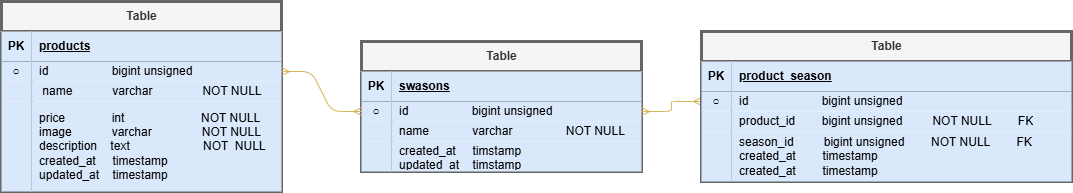

The diagram above was exported from draw.io. Its source (the exported page's mxGraphModel, read from the mxfile embedded in the PNG):
<mxGraphModel dx="702" dy="1732" grid="1" gridSize="10" guides="1" tooltips="1" connect="1" arrows="1" fold="1" page="1" pageScale="1" pageWidth="827" pageHeight="1169" math="0" shadow="0">
  <root>
    <mxCell id="0" />
    <mxCell id="1" parent="0" />
    <mxCell id="33" value="Table" style="shape=table;startSize=30;container=1;collapsible=1;childLayout=tableLayout;fixedRows=1;rowLines=0;fontStyle=1;align=center;resizeLast=1;html=1;fillColor=#f5f5f5;strokeColor=#666666;fontColor=#333333;strokeWidth=3;perimeterSpacing=2;" vertex="1" parent="1">
      <mxGeometry x="440" y="40" width="280" height="130" as="geometry" />
    </mxCell>
    <mxCell id="34" value="" style="shape=tableRow;horizontal=0;startSize=0;swimlaneHead=0;swimlaneBody=0;fillColor=none;collapsible=0;dropTarget=0;points=[[0,0.5],[1,0.5]];portConstraint=eastwest;top=0;left=0;right=0;bottom=1;" vertex="1" parent="33">
      <mxGeometry y="30" width="280" height="30" as="geometry" />
    </mxCell>
    <mxCell id="35" value="PK" style="shape=partialRectangle;connectable=0;fillColor=#dae8fc;top=0;left=0;bottom=0;right=0;fontStyle=1;overflow=hidden;whiteSpace=wrap;html=1;strokeColor=#6c8ebf;" vertex="1" parent="34">
      <mxGeometry width="30" height="30" as="geometry">
        <mxRectangle width="30" height="30" as="alternateBounds" />
      </mxGeometry>
    </mxCell>
    <mxCell id="36" value="swasons" style="shape=partialRectangle;connectable=0;fillColor=#dae8fc;top=0;left=0;bottom=0;right=0;align=left;spacingLeft=6;fontStyle=5;overflow=hidden;whiteSpace=wrap;html=1;strokeColor=#6c8ebf;" vertex="1" parent="34">
      <mxGeometry x="30" width="250" height="30" as="geometry">
        <mxRectangle width="250" height="30" as="alternateBounds" />
      </mxGeometry>
    </mxCell>
    <mxCell id="37" value="" style="shape=tableRow;horizontal=0;startSize=0;swimlaneHead=0;swimlaneBody=0;fillColor=none;collapsible=0;dropTarget=0;points=[[0,0.5],[1,0.5]];portConstraint=eastwest;top=0;left=0;right=0;bottom=0;" vertex="1" parent="33">
      <mxGeometry y="60" width="280" height="20" as="geometry" />
    </mxCell>
    <mxCell id="38" value="○" style="shape=partialRectangle;connectable=0;fillColor=#dae8fc;top=0;left=0;bottom=0;right=0;editable=1;overflow=hidden;whiteSpace=wrap;html=1;strokeColor=#6c8ebf;" vertex="1" parent="37">
      <mxGeometry width="30" height="20" as="geometry">
        <mxRectangle width="30" height="20" as="alternateBounds" />
      </mxGeometry>
    </mxCell>
    <mxCell id="39" value="id&amp;nbsp; &amp;nbsp; &amp;nbsp; &amp;nbsp; &amp;nbsp; &amp;nbsp; &amp;nbsp; &amp;nbsp; &amp;nbsp; &amp;nbsp;bigint unsigned&amp;nbsp; &amp;nbsp; &amp;nbsp; &amp;nbsp; &amp;nbsp; &amp;nbsp; &amp;nbsp; &amp;nbsp;&amp;nbsp;" style="shape=partialRectangle;connectable=0;fillColor=#dae8fc;top=0;left=0;bottom=0;right=0;align=left;spacingLeft=6;overflow=hidden;whiteSpace=wrap;html=1;strokeColor=#6c8ebf;" vertex="1" parent="37">
      <mxGeometry x="30" width="250" height="20" as="geometry">
        <mxRectangle width="250" height="20" as="alternateBounds" />
      </mxGeometry>
    </mxCell>
    <mxCell id="40" value="" style="shape=tableRow;horizontal=0;startSize=0;swimlaneHead=0;swimlaneBody=0;fillColor=none;collapsible=0;dropTarget=0;points=[[0,0.5],[1,0.5]];portConstraint=eastwest;top=0;left=0;right=0;bottom=0;" vertex="1" parent="33">
      <mxGeometry y="80" width="280" height="20" as="geometry" />
    </mxCell>
    <mxCell id="41" value="" style="shape=partialRectangle;connectable=0;fillColor=#dae8fc;top=0;left=0;bottom=0;right=0;editable=1;overflow=hidden;whiteSpace=wrap;html=1;strokeColor=#6c8ebf;" vertex="1" parent="40">
      <mxGeometry width="30" height="20" as="geometry">
        <mxRectangle width="30" height="20" as="alternateBounds" />
      </mxGeometry>
    </mxCell>
    <mxCell id="42" value="name&amp;nbsp; &amp;nbsp; &amp;nbsp; &amp;nbsp; &amp;nbsp; &amp;nbsp; &amp;nbsp;varchar&amp;nbsp; &amp;nbsp; &amp;nbsp; &amp;nbsp; &amp;nbsp; &amp;nbsp; &amp;nbsp; &amp;nbsp; NOT NULL&amp;nbsp; &amp;nbsp;" style="shape=partialRectangle;connectable=0;fillColor=#dae8fc;top=0;left=0;bottom=0;right=0;align=left;spacingLeft=6;overflow=hidden;whiteSpace=wrap;html=1;strokeColor=#6c8ebf;" vertex="1" parent="40">
      <mxGeometry x="30" width="250" height="20" as="geometry">
        <mxRectangle width="250" height="20" as="alternateBounds" />
      </mxGeometry>
    </mxCell>
    <mxCell id="43" value="" style="shape=tableRow;horizontal=0;startSize=0;swimlaneHead=0;swimlaneBody=0;fillColor=none;collapsible=0;dropTarget=0;points=[[0,0.5],[1,0.5]];portConstraint=eastwest;top=0;left=0;right=0;bottom=0;" vertex="1" parent="33">
      <mxGeometry y="100" width="280" height="30" as="geometry" />
    </mxCell>
    <mxCell id="44" value="" style="shape=partialRectangle;connectable=0;fillColor=#dae8fc;top=0;left=0;bottom=0;right=0;editable=1;overflow=hidden;whiteSpace=wrap;html=1;strokeColor=#6c8ebf;" vertex="1" parent="43">
      <mxGeometry width="30" height="30" as="geometry">
        <mxRectangle width="30" height="30" as="alternateBounds" />
      </mxGeometry>
    </mxCell>
    <mxCell id="45" value="created_at&amp;nbsp; &amp;nbsp; &amp;nbsp;timstamp&amp;nbsp;&lt;div&gt;updated_at&amp;nbsp; &amp;nbsp; timstamp&lt;/div&gt;" style="shape=partialRectangle;connectable=0;fillColor=#dae8fc;top=0;left=0;bottom=0;right=0;align=left;spacingLeft=6;overflow=hidden;whiteSpace=wrap;html=1;strokeColor=#6c8ebf;" vertex="1" parent="43">
      <mxGeometry x="30" width="250" height="30" as="geometry">
        <mxRectangle width="250" height="30" as="alternateBounds" />
      </mxGeometry>
    </mxCell>
    <mxCell id="59" value="Table" style="shape=table;startSize=30;container=1;collapsible=1;childLayout=tableLayout;fixedRows=1;rowLines=0;fontStyle=1;align=center;resizeLast=1;html=1;fillColor=#f5f5f5;fontColor=#333333;strokeColor=#666666;strokeWidth=3;perimeterSpacing=2;" vertex="1" parent="1">
      <mxGeometry x="80" width="280" height="190" as="geometry" />
    </mxCell>
    <mxCell id="60" value="" style="shape=tableRow;horizontal=0;startSize=0;swimlaneHead=0;swimlaneBody=0;fillColor=none;collapsible=0;dropTarget=0;points=[[0,0.5],[1,0.5]];portConstraint=eastwest;top=0;left=0;right=0;bottom=1;" vertex="1" parent="59">
      <mxGeometry y="30" width="280" height="30" as="geometry" />
    </mxCell>
    <mxCell id="61" value="PK" style="shape=partialRectangle;connectable=0;fillColor=#dae8fc;top=0;left=0;bottom=0;right=0;fontStyle=1;overflow=hidden;whiteSpace=wrap;html=1;strokeColor=#6c8ebf;" vertex="1" parent="60">
      <mxGeometry width="30" height="30" as="geometry">
        <mxRectangle width="30" height="30" as="alternateBounds" />
      </mxGeometry>
    </mxCell>
    <mxCell id="62" value="products" style="shape=partialRectangle;connectable=0;fillColor=#dae8fc;top=0;left=0;bottom=0;right=0;align=left;spacingLeft=6;fontStyle=5;overflow=hidden;whiteSpace=wrap;html=1;strokeColor=#6c8ebf;" vertex="1" parent="60">
      <mxGeometry x="30" width="250" height="30" as="geometry">
        <mxRectangle width="250" height="30" as="alternateBounds" />
      </mxGeometry>
    </mxCell>
    <mxCell id="63" value="" style="shape=tableRow;horizontal=0;startSize=0;swimlaneHead=0;swimlaneBody=0;fillColor=none;collapsible=0;dropTarget=0;points=[[0,0.5],[1,0.5]];portConstraint=eastwest;top=0;left=0;right=0;bottom=0;" vertex="1" parent="59">
      <mxGeometry y="60" width="280" height="20" as="geometry" />
    </mxCell>
    <mxCell id="64" value="○" style="shape=partialRectangle;connectable=0;fillColor=#dae8fc;top=0;left=0;bottom=0;right=0;editable=1;overflow=hidden;whiteSpace=wrap;html=1;strokeColor=#6c8ebf;" vertex="1" parent="63">
      <mxGeometry width="30" height="20" as="geometry">
        <mxRectangle width="30" height="20" as="alternateBounds" />
      </mxGeometry>
    </mxCell>
    <mxCell id="65" value="&lt;div&gt;id&amp;nbsp; &amp;nbsp; &amp;nbsp; &amp;nbsp; &amp;nbsp; &amp;nbsp; &amp;nbsp; &amp;nbsp; &amp;nbsp; &amp;nbsp;bigint unsigned&amp;nbsp; &amp;nbsp;&lt;/div&gt;" style="shape=partialRectangle;connectable=0;fillColor=#dae8fc;top=0;left=0;bottom=0;right=0;align=left;spacingLeft=6;overflow=hidden;whiteSpace=wrap;html=1;strokeColor=#6c8ebf;" vertex="1" parent="63">
      <mxGeometry x="30" width="250" height="20" as="geometry">
        <mxRectangle width="250" height="20" as="alternateBounds" />
      </mxGeometry>
    </mxCell>
    <mxCell id="66" value="" style="shape=tableRow;horizontal=0;startSize=0;swimlaneHead=0;swimlaneBody=0;fillColor=none;collapsible=0;dropTarget=0;points=[[0,0.5],[1,0.5]];portConstraint=eastwest;top=0;left=0;right=0;bottom=0;" vertex="1" parent="59">
      <mxGeometry y="80" width="280" height="20" as="geometry" />
    </mxCell>
    <mxCell id="67" value="" style="shape=partialRectangle;connectable=0;fillColor=#dae8fc;top=0;left=0;bottom=0;right=0;editable=1;overflow=hidden;whiteSpace=wrap;html=1;strokeColor=#6c8ebf;" vertex="1" parent="66">
      <mxGeometry width="30" height="20" as="geometry">
        <mxRectangle width="30" height="20" as="alternateBounds" />
      </mxGeometry>
    </mxCell>
    <mxCell id="68" value="&amp;nbsp;name&amp;nbsp; &amp;nbsp; &amp;nbsp; &amp;nbsp; &amp;nbsp; &amp;nbsp; varchar&amp;nbsp; &amp;nbsp; &amp;nbsp; &amp;nbsp; &amp;nbsp; &amp;nbsp; &amp;nbsp; &amp;nbsp;NOT NULL" style="shape=partialRectangle;connectable=0;fillColor=#dae8fc;top=0;left=0;bottom=0;right=0;align=left;spacingLeft=6;overflow=hidden;whiteSpace=wrap;html=1;strokeColor=#6c8ebf;" vertex="1" parent="66">
      <mxGeometry x="30" width="250" height="20" as="geometry">
        <mxRectangle width="250" height="20" as="alternateBounds" />
      </mxGeometry>
    </mxCell>
    <mxCell id="69" value="" style="shape=tableRow;horizontal=0;startSize=0;swimlaneHead=0;swimlaneBody=0;fillColor=none;collapsible=0;dropTarget=0;points=[[0,0.5],[1,0.5]];portConstraint=eastwest;top=0;left=0;right=0;bottom=0;" vertex="1" parent="59">
      <mxGeometry y="100" width="280" height="90" as="geometry" />
    </mxCell>
    <mxCell id="70" value="" style="shape=partialRectangle;connectable=0;fillColor=#dae8fc;top=0;left=0;bottom=0;right=0;editable=1;overflow=hidden;whiteSpace=wrap;html=1;strokeColor=#6c8ebf;" vertex="1" parent="69">
      <mxGeometry width="30" height="90" as="geometry">
        <mxRectangle width="30" height="90" as="alternateBounds" />
      </mxGeometry>
    </mxCell>
    <mxCell id="71" value="price&amp;nbsp; &amp;nbsp; &amp;nbsp; &amp;nbsp; &amp;nbsp; &amp;nbsp; &amp;nbsp; int&amp;nbsp; &amp;nbsp; &amp;nbsp; &amp;nbsp; &amp;nbsp; &amp;nbsp; &amp;nbsp; &amp;nbsp; &amp;nbsp; &amp;nbsp; &amp;nbsp; &amp;nbsp;NOT NULL&lt;div&gt;image&amp;nbsp; &amp;nbsp; &amp;nbsp; &amp;nbsp; &amp;nbsp; &amp;nbsp; varchar&amp;nbsp; &amp;nbsp; &amp;nbsp; &amp;nbsp; &amp;nbsp; &amp;nbsp; &amp;nbsp; &amp;nbsp;NOT NULL&lt;/div&gt;&lt;div&gt;description&amp;nbsp; &amp;nbsp; text&amp;nbsp; &amp;nbsp; &amp;nbsp; &amp;nbsp; &amp;nbsp; &amp;nbsp; &amp;nbsp; &amp;nbsp; &amp;nbsp; &amp;nbsp; &amp;nbsp; NOT&amp;nbsp; NULL&lt;/div&gt;&lt;div&gt;created_at&amp;nbsp; &amp;nbsp; &amp;nbsp;timestamp&amp;nbsp; &amp;nbsp; &amp;nbsp;&amp;nbsp;&lt;/div&gt;&lt;div&gt;updated_at&amp;nbsp; &amp;nbsp; timestamp&amp;nbsp;&lt;/div&gt;" style="shape=partialRectangle;connectable=0;fillColor=#dae8fc;top=0;left=0;bottom=0;right=0;align=left;spacingLeft=6;overflow=hidden;whiteSpace=wrap;html=1;strokeColor=#6c8ebf;" vertex="1" parent="69">
      <mxGeometry x="30" width="250" height="90" as="geometry">
        <mxRectangle width="250" height="90" as="alternateBounds" />
      </mxGeometry>
    </mxCell>
    <mxCell id="72" value="" style="edgeStyle=entityRelationEdgeStyle;fontSize=12;html=1;endArrow=ERmany;startArrow=ERmany;entryX=0;entryY=0.5;entryDx=0;entryDy=0;exitX=1;exitY=0.5;exitDx=0;exitDy=0;strokeColor=#d6b656;fillColor=#fff2cc;" edge="1" parent="1" source="63" target="37">
      <mxGeometry width="100" height="100" relative="1" as="geometry">
        <mxPoint x="340" y="250" as="sourcePoint" />
        <mxPoint x="440" y="150" as="targetPoint" />
        <Array as="points">
          <mxPoint x="360" y="250" />
          <mxPoint x="400" y="140" />
          <mxPoint x="380" y="260" />
          <mxPoint x="360" y="240" />
          <mxPoint x="370" y="260" />
          <mxPoint x="370" y="260" />
        </Array>
      </mxGeometry>
    </mxCell>
    <mxCell id="73" value="" style="edgeStyle=entityRelationEdgeStyle;fontSize=12;html=1;endArrow=ERmany;startArrow=ERmany;entryX=0;entryY=0.5;entryDx=0;entryDy=0;exitX=1;exitY=0.5;exitDx=0;exitDy=0;fillColor=#fff2cc;strokeColor=#d6b656;" edge="1" parent="1" source="37">
      <mxGeometry width="100" height="100" relative="1" as="geometry">
        <mxPoint x="860" y="325" as="sourcePoint" />
        <mxPoint x="780" y="100" as="targetPoint" />
        <Array as="points">
          <mxPoint x="900" y="310" />
          <mxPoint x="770" y="220" />
          <mxPoint x="820" y="287.5" />
          <mxPoint x="820" y="167.5" />
          <mxPoint x="820" y="237.5" />
          <mxPoint x="790" y="250" />
        </Array>
      </mxGeometry>
    </mxCell>
    <mxCell id="46" value="Table" style="shape=table;startSize=30;container=1;collapsible=1;childLayout=tableLayout;fixedRows=1;rowLines=0;fontStyle=1;align=center;resizeLast=1;html=1;fillColor=#f5f5f5;fontColor=#333333;strokeColor=#666666;strokeWidth=3;perimeterSpacing=2;" vertex="1" parent="1">
      <mxGeometry x="780" y="30" width="370" height="150" as="geometry" />
    </mxCell>
    <mxCell id="47" value="" style="shape=tableRow;horizontal=0;startSize=0;swimlaneHead=0;swimlaneBody=0;fillColor=none;collapsible=0;dropTarget=0;points=[[0,0.5],[1,0.5]];portConstraint=eastwest;top=0;left=0;right=0;bottom=1;" vertex="1" parent="46">
      <mxGeometry y="30" width="370" height="30" as="geometry" />
    </mxCell>
    <mxCell id="48" value="PK" style="shape=partialRectangle;connectable=0;fillColor=#dae8fc;top=0;left=0;bottom=0;right=0;fontStyle=1;overflow=hidden;whiteSpace=wrap;html=1;strokeColor=#6c8ebf;" vertex="1" parent="47">
      <mxGeometry width="30" height="30" as="geometry">
        <mxRectangle width="30" height="30" as="alternateBounds" />
      </mxGeometry>
    </mxCell>
    <mxCell id="49" value="product_season" style="shape=partialRectangle;connectable=0;fillColor=#dae8fc;top=0;left=0;bottom=0;right=0;align=left;spacingLeft=6;fontStyle=5;overflow=hidden;whiteSpace=wrap;html=1;strokeColor=#6c8ebf;" vertex="1" parent="47">
      <mxGeometry x="30" width="340" height="30" as="geometry">
        <mxRectangle width="340" height="30" as="alternateBounds" />
      </mxGeometry>
    </mxCell>
    <mxCell id="50" value="" style="shape=tableRow;horizontal=0;startSize=0;swimlaneHead=0;swimlaneBody=0;fillColor=none;collapsible=0;dropTarget=0;points=[[0,0.5],[1,0.5]];portConstraint=eastwest;top=0;left=0;right=0;bottom=0;" vertex="1" parent="46">
      <mxGeometry y="60" width="370" height="20" as="geometry" />
    </mxCell>
    <mxCell id="51" value="○" style="shape=partialRectangle;connectable=0;fillColor=#dae8fc;top=0;left=0;bottom=0;right=0;editable=1;overflow=hidden;whiteSpace=wrap;html=1;strokeColor=#6c8ebf;" vertex="1" parent="50">
      <mxGeometry width="30" height="20" as="geometry">
        <mxRectangle width="30" height="20" as="alternateBounds" />
      </mxGeometry>
    </mxCell>
    <mxCell id="52" value="id&amp;nbsp; &amp;nbsp; &amp;nbsp; &amp;nbsp; &amp;nbsp; &amp;nbsp; &amp;nbsp; &amp;nbsp; &amp;nbsp; &amp;nbsp; &amp;nbsp; bigint unsigned&lt;span style=&quot;color: rgb(63, 63, 63); background-color: transparent;&quot;&gt;&amp;nbsp; &amp;nbsp; &amp;nbsp; &amp;nbsp; &amp;nbsp; &amp;nbsp; &amp;nbsp; &amp;nbsp; &amp;nbsp; &amp;nbsp; &amp;nbsp;&amp;nbsp;&lt;/span&gt;" style="shape=partialRectangle;connectable=0;fillColor=#dae8fc;top=0;left=0;bottom=0;right=0;align=left;spacingLeft=6;overflow=hidden;whiteSpace=wrap;html=1;strokeColor=#6c8ebf;" vertex="1" parent="50">
      <mxGeometry x="30" width="340" height="20" as="geometry">
        <mxRectangle width="340" height="20" as="alternateBounds" />
      </mxGeometry>
    </mxCell>
    <mxCell id="53" value="" style="shape=tableRow;horizontal=0;startSize=0;swimlaneHead=0;swimlaneBody=0;fillColor=none;collapsible=0;dropTarget=0;points=[[0,0.5],[1,0.5]];portConstraint=eastwest;top=0;left=0;right=0;bottom=0;" vertex="1" parent="46">
      <mxGeometry y="80" width="370" height="20" as="geometry" />
    </mxCell>
    <mxCell id="54" value="" style="shape=partialRectangle;connectable=0;fillColor=#dae8fc;top=0;left=0;bottom=0;right=0;editable=1;overflow=hidden;whiteSpace=wrap;html=1;strokeColor=#6c8ebf;" vertex="1" parent="53">
      <mxGeometry width="30" height="20" as="geometry">
        <mxRectangle width="30" height="20" as="alternateBounds" />
      </mxGeometry>
    </mxCell>
    <mxCell id="55" value="product_id&amp;nbsp; &amp;nbsp; &amp;nbsp; &amp;nbsp; bigint unsigned&amp;nbsp; &amp;nbsp; &amp;nbsp; &amp;nbsp; &amp;nbsp;NOT NULL&amp;nbsp; &amp;nbsp; &amp;nbsp; &amp;nbsp; FK" style="shape=partialRectangle;connectable=0;fillColor=#dae8fc;top=0;left=0;bottom=0;right=0;align=left;spacingLeft=6;overflow=hidden;whiteSpace=wrap;html=1;strokeColor=#6c8ebf;" vertex="1" parent="53">
      <mxGeometry x="30" width="340" height="20" as="geometry">
        <mxRectangle width="340" height="20" as="alternateBounds" />
      </mxGeometry>
    </mxCell>
    <mxCell id="56" value="" style="shape=tableRow;horizontal=0;startSize=0;swimlaneHead=0;swimlaneBody=0;fillColor=none;collapsible=0;dropTarget=0;points=[[0,0.5],[1,0.5]];portConstraint=eastwest;top=0;left=0;right=0;bottom=0;" vertex="1" parent="46">
      <mxGeometry y="100" width="370" height="50" as="geometry" />
    </mxCell>
    <mxCell id="57" value="" style="shape=partialRectangle;connectable=0;fillColor=#dae8fc;top=0;left=0;bottom=0;right=0;editable=1;overflow=hidden;whiteSpace=wrap;html=1;strokeColor=#6c8ebf;" vertex="1" parent="56">
      <mxGeometry width="30" height="50" as="geometry">
        <mxRectangle width="30" height="50" as="alternateBounds" />
      </mxGeometry>
    </mxCell>
    <mxCell id="58" value="season_id&amp;nbsp; &amp;nbsp; &amp;nbsp; &amp;nbsp; &amp;nbsp;bigint unsigned&amp;nbsp; &amp;nbsp; &amp;nbsp; &amp;nbsp; NOT NULL&amp;nbsp; &amp;nbsp; &amp;nbsp; &amp;nbsp; FK&lt;div&gt;created_at&amp;nbsp; &amp;nbsp; &amp;nbsp; &amp;nbsp; timestamp&lt;/div&gt;&lt;div&gt;created_at&amp;nbsp; &amp;nbsp; &amp;nbsp; &amp;nbsp; timestamp&lt;/div&gt;" style="shape=partialRectangle;connectable=0;fillColor=#dae8fc;top=0;left=0;bottom=0;right=0;align=left;spacingLeft=6;overflow=hidden;whiteSpace=wrap;html=1;strokeColor=#6c8ebf;" vertex="1" parent="56">
      <mxGeometry x="30" width="340" height="50" as="geometry">
        <mxRectangle width="340" height="50" as="alternateBounds" />
      </mxGeometry>
    </mxCell>
  </root>
</mxGraphModel>